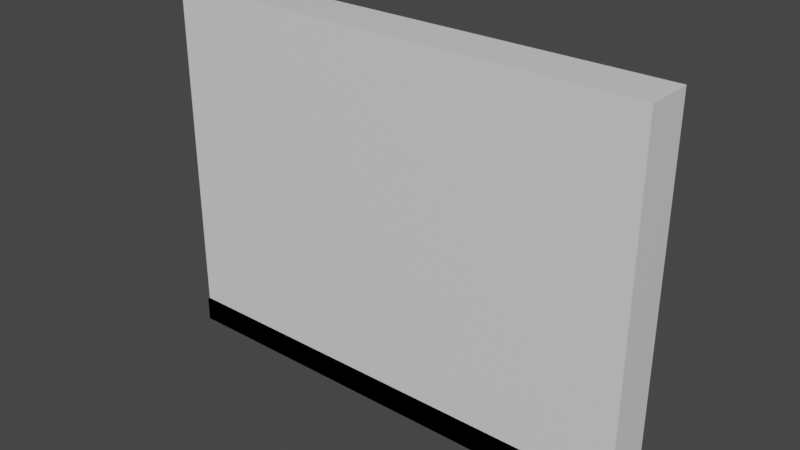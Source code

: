 # Source: wall_blank.blend  (saved by Blender 3.1.7; exported with 4.5.12 LTS)
import bpy
from mathutils import Matrix  # noqa: F401  (used for matrix-valued properties, if any)

bpy.ops.wm.read_factory_settings(use_empty=True)
scene = bpy.context.scene
scene.name = 'Scene'

# ---- collections
col_collection = bpy.data.collections.new('Collection'); scene.collection.children.link(col_collection)

# ---- materials (node trees are filled in below, after node groups)
mat_material = bpy.data.materials.new('Material')
mat_material.alpha_threshold = 0.0
mat_material.use_transparent_shadow = False
mat_material.line_color = (0.0, 0.0, 0.0, 1.0)
mat_material_001 = bpy.data.materials.new('Material.001')
mat_material_001.use_transparent_shadow = False

# ---- material node trees
mat_material.use_nodes = True; mat_material.node_tree.nodes.clear()
_N = mat_material.node_tree.nodes; _L = mat_material.node_tree.links
n0 = _N.new('ShaderNodeOutputMaterial'); n0.name = 'Material Output'; n0.location = (300, 300)
n1 = _N.new('ShaderNodeBsdfPrincipled'); n1.name = 'Principled BSDF'; n1.location = (10, 300)
n1.distribution = 'GGX'
n1.subsurface_method = 'RANDOM_WALK_SKIN'
n1.inputs[2].default_value = 0.4
n1.inputs[3].default_value = 1.45
n1.inputs[27].default_value = (0.0, 0.0, 0.0, 1.0)
n1.inputs[28].default_value = 1.0
_L.new(n1.outputs[0], n0.inputs[0])
n0.is_active_output = True
mat_material_001.use_nodes = True; mat_material_001.node_tree.nodes.clear()
_N = mat_material_001.node_tree.nodes; _L = mat_material_001.node_tree.links
n0 = _N.new('ShaderNodeBsdfPrincipled'); n0.name = 'Principled BSDF'; n0.location = (10, 300)
n0.distribution = 'GGX'
n0.subsurface_method = 'RANDOM_WALK_SKIN'
n0.inputs[0].default_value = (0.0, 0.0, 0.0, 1.0)
n0.inputs[2].default_value = 1.0
n0.inputs[3].default_value = 1.45
n0.inputs[13].default_value = 0.0
n0.inputs[27].default_value = (0.0, 0.0, 0.0, 1.0)
n0.inputs[28].default_value = 1.0
n1 = _N.new('ShaderNodeOutputMaterial'); n1.name = 'Material Output'; n1.location = (300, 300)
_L.new(n0.outputs[0], n1.inputs[0])
n1.is_active_output = True

# ---- world
world_world = bpy.data.worlds.new('World'); scene.world = world_world
world_world.use_nodes = True; world_world.node_tree.nodes.clear()
_N = world_world.node_tree.nodes; _L = world_world.node_tree.links
n0 = _N.new('ShaderNodeOutputWorld'); n0.name = 'World Output'; n0.location = (300, 300)
n1 = _N.new('ShaderNodeBackground'); n1.name = 'Background'; n1.location = (10, 300)
n1.inputs[0].default_value = (0.05088, 0.05088, 0.05088, 1.0)
_L.new(n1.outputs[0], n0.inputs[0])
n0.is_active_output = True
world_world.color = (0.05088, 0.05088, 0.05088)
world_world.use_sun_shadow = False
world_world.sun_shadow_jitter_overblur = 0.0

# ---- meshes
me_cube = bpy.data.meshes.new('Cube')
me_cube.from_pydata([(-2.01, 0.2, 3.0), (-2.01, 0.2, 0.2), (-2.01, -0.2, 3.0), (-2.01, -0.2, 0.2), (-1.192e-07, 0.2, 0.2), (-1.192e-07, -0.2, 3.0), (1.192e-07, -0.2, 0.2), (1.192e-07, 0.2, 3.0)], [], [(7, 0, 2, 5), (6, 5, 2, 3), (3, 2, 0, 1), (1, 0, 7, 4)])
_uv = me_cube.uv_layers.new(name='UVMap')
_uv.uv.foreach_set('vector', [0.75, 0.5, 0.875, 0.5, 0.875, 0.75, 0.75, 0.75, 0.375, 0.875, 0.625, 0.875, 0.625, 1.0, 0.375, 1.0, 0.375, 1.0, 0.875, 0.75, 0.625, 0.25, 0.375, 0.25, 0.375, 0.25, 0.625, 0.25, 0.625, 0.375, 0.375, 0.375])
me_cube.materials.append(mat_material)
me_cube.use_remesh_preserve_volume = False
me_cube.use_remesh_preserve_attributes = False
me_cube.use_mirror_vertex_groups = False
me_cube.update()
me_cube_003 = bpy.data.meshes.new('Cube.003')
me_cube_003.from_pydata([(-2.01, -0.22, 0.0), (-2.01, -0.22, 0.2), (-2.01, 0.22, 0.0), (-2.01, 0.22, 0.2), (-1.192e-07, 0.22, 7.451e-09), (1.192e-07, 0.22, 0.2), (1.192e-07, -0.22, 7.451e-09), (-1.192e-07, -0.22, 0.2)], [], [(6, 7, 1, 0), (5, 3, 1, 7), (2, 0, 1, 3), (2, 4, 6, 0), (2, 3, 5, 4)])
_uv = me_cube_003.uv_layers.new(name='UVMap')
_uv.uv.foreach_set('vector', [0.375, 0.875, 0.625, 0.875, 0.625, 1.0, 0.375, 1.0, 0.75, 0.5, 0.875, 0.5, 0.875, 0.75, 0.75, 0.75, 0.375, 0.25, 0.375, 1.0, 0.875, 0.75, 0.625, 0.25, 0.125, 0.5, 0.25, 0.5, 0.25, 0.75, 0.125, 0.75, 0.375, 0.25, 0.625, 0.25, 0.625, 0.375, 0.375, 0.375])
me_cube_003.materials.append(mat_material_001)
me_cube_003.use_remesh_fix_poles = True
me_cube_003.use_remesh_preserve_attributes = False
me_cube_003.update()

# ---- objects
ob_wall = bpy.data.objects.new('Wall', me_cube)
ob_baseplate = bpy.data.objects.new('Baseplate', me_cube_003)

# ---- transforms, parenting, visibility, modifiers, constraints
ob_wall.location = (0.0, 0.0, 0.0)
ob_wall.lock_rotations_4d = False
ob_wall.empty_display_type = 'ARROWS'
ob_wall.lineart.crease_threshold = 0.0
_m = ob_wall.modifiers.new('Mirror', 'MIRROR')
ob_baseplate.parent = ob_wall
ob_baseplate.location = (0.0, 0.0, 0.0)
_m = ob_baseplate.modifiers.new('Mirror', 'MIRROR')

# ---- collection membership
col_collection.objects.link(ob_wall)
col_collection.objects.link(ob_baseplate)

# ---- scene / render settings (as saved in the file)
scene.frame_start = 1; scene.frame_end = 250; scene.frame_set(1)
scene.render.engine = 'BLENDER_EEVEE_NEXT'
scene.cycles.sampling_pattern = 'TABULATED_SOBOL'
scene.cycles.use_light_tree = False
scene.view_settings.view_transform = 'Filmic'
bpy.context.view_layer.update()

# ---- added for rendering (the .blend has no active camera and no usable light): camera, sun
cam_auto = bpy.data.cameras.new('AutoCamera')
cam_auto.lens = 50.0
cam_auto.sensor_width = 36.0
cam_auto.clip_end = 1000.0
ob_auto_camera = bpy.data.objects.new('AutoCamera', cam_auto)
scene.collection.objects.link(ob_auto_camera)
ob_auto_camera.location = (4.65876, -5.59051, 5.22701)
ob_auto_camera.rotation_euler = (1.09748, -7.21219e-08, 0.694738)
scene.camera = ob_auto_camera
light_auto_sun = bpy.data.lights.new('AutoSun', 'SUN')
light_auto_sun.energy = 3.0
light_auto_sun.angle = 0.0523599
ob_auto_sun = bpy.data.objects.new('AutoSun', light_auto_sun)
scene.collection.objects.link(ob_auto_sun)
ob_auto_sun.rotation_euler = (0.872665, 0.174533, 0.523599)
bpy.context.view_layer.update()
